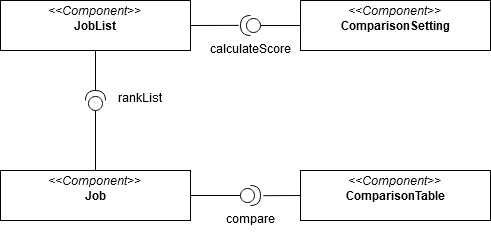

The diagram above was exported from draw.io. Its source (the exported page's mxGraphModel, read from the mxfile embedded in the PNG):
<mxGraphModel dx="1006" dy="714" grid="1" gridSize="10" guides="1" tooltips="1" connect="1" arrows="1" fold="1" page="1" pageScale="1" pageWidth="850" pageHeight="1100" background="#ffffff" math="0" shadow="0">
  <root>
    <mxCell id="0" />
    <mxCell id="1" parent="0" />
    <mxCell id="Hqm7kBB1yTOAVnn5835M-18" style="edgeStyle=none;rounded=0;orthogonalLoop=1;jettySize=auto;html=1;exitX=1;exitY=0.5;exitDx=0;exitDy=0;entryX=1.08;entryY=0.506;entryDx=0;entryDy=0;entryPerimeter=0;startArrow=none;startFill=0;endArrow=none;endFill=0;" edge="1" parent="1" source="5d2195bd80daf111-18" target="Hqm7kBB1yTOAVnn5835M-13">
      <mxGeometry relative="1" as="geometry" />
    </mxCell>
    <mxCell id="Hqm7kBB1yTOAVnn5835M-19" style="edgeStyle=none;rounded=0;orthogonalLoop=1;jettySize=auto;html=1;exitX=0.5;exitY=1;exitDx=0;exitDy=0;entryX=1;entryY=0.5;entryDx=0;entryDy=0;entryPerimeter=0;startArrow=none;startFill=0;endArrow=none;endFill=0;" edge="1" parent="1" source="5d2195bd80daf111-18" target="Hqm7kBB1yTOAVnn5835M-5">
      <mxGeometry relative="1" as="geometry" />
    </mxCell>
    <mxCell id="5d2195bd80daf111-18" value="&lt;p style=&quot;margin: 0px ; margin-top: 4px ; text-align: center&quot;&gt;&lt;i&gt;&amp;lt;&amp;lt;Component&amp;gt;&amp;gt;&lt;/i&gt;&lt;br&gt;&lt;b&gt;JobList&lt;/b&gt;&lt;/p&gt;&lt;p style=&quot;margin: 0px ; margin-top: 4px ; text-align: center&quot;&gt;&lt;b&gt;&lt;br&gt;&lt;/b&gt;&lt;/p&gt;&lt;hr size=&quot;1&quot;&gt;" style="verticalAlign=top;align=left;overflow=fill;fontSize=12;fontFamily=Helvetica;html=1;rounded=0;shadow=0;comic=0;labelBackgroundColor=none;strokeWidth=1;" parent="1" vertex="1">
      <mxGeometry width="190" height="50" as="geometry" />
    </mxCell>
    <mxCell id="Hqm7kBB1yTOAVnn5835M-7" style="edgeStyle=none;rounded=0;orthogonalLoop=1;jettySize=auto;html=1;exitX=0.5;exitY=0;exitDx=0;exitDy=0;entryX=0;entryY=0.5;entryDx=0;entryDy=0;entryPerimeter=0;startArrow=none;startFill=0;endArrow=none;endFill=0;" edge="1" parent="1" source="Hqm7kBB1yTOAVnn5835M-1" target="Hqm7kBB1yTOAVnn5835M-5">
      <mxGeometry relative="1" as="geometry" />
    </mxCell>
    <mxCell id="Hqm7kBB1yTOAVnn5835M-25" style="edgeStyle=none;rounded=0;orthogonalLoop=1;jettySize=auto;html=1;exitX=1;exitY=0.5;exitDx=0;exitDy=0;entryX=0;entryY=0.5;entryDx=0;entryDy=0;entryPerimeter=0;startArrow=none;startFill=0;endArrow=none;endFill=0;" edge="1" parent="1" source="Hqm7kBB1yTOAVnn5835M-1" target="Hqm7kBB1yTOAVnn5835M-12">
      <mxGeometry relative="1" as="geometry" />
    </mxCell>
    <mxCell id="Hqm7kBB1yTOAVnn5835M-1" value="&lt;p style=&quot;margin: 0px ; margin-top: 4px ; text-align: center&quot;&gt;&lt;i&gt;&amp;lt;&amp;lt;Component&amp;gt;&amp;gt;&lt;/i&gt;&lt;br&gt;&lt;b&gt;Job&lt;/b&gt;&lt;/p&gt;&lt;p style=&quot;margin: 0px ; margin-top: 4px ; text-align: center&quot;&gt;&lt;b&gt;&lt;br&gt;&lt;/b&gt;&lt;/p&gt;&lt;hr size=&quot;1&quot;&gt;" style="verticalAlign=top;align=left;overflow=fill;fontSize=12;fontFamily=Helvetica;html=1;rounded=0;shadow=0;comic=0;labelBackgroundColor=none;strokeWidth=1;" vertex="1" parent="1">
      <mxGeometry y="170" width="190" height="50" as="geometry" />
    </mxCell>
    <mxCell id="Hqm7kBB1yTOAVnn5835M-16" style="edgeStyle=none;rounded=0;orthogonalLoop=1;jettySize=auto;html=1;exitX=0;exitY=0.5;exitDx=0;exitDy=0;entryX=0;entryY=0.5;entryDx=0;entryDy=0;entryPerimeter=0;startArrow=none;startFill=0;endArrow=none;endFill=0;" edge="1" parent="1" source="Hqm7kBB1yTOAVnn5835M-2" target="Hqm7kBB1yTOAVnn5835M-13">
      <mxGeometry relative="1" as="geometry" />
    </mxCell>
    <mxCell id="Hqm7kBB1yTOAVnn5835M-2" value="&lt;p style=&quot;margin: 0px ; margin-top: 4px ; text-align: center&quot;&gt;&lt;i&gt;&amp;lt;&amp;lt;Component&amp;gt;&amp;gt;&lt;/i&gt;&lt;br&gt;&lt;b&gt;ComparisonSetting&lt;/b&gt;&lt;/p&gt;&lt;p style=&quot;margin: 0px ; margin-top: 4px ; text-align: center&quot;&gt;&lt;b&gt;&lt;br&gt;&lt;/b&gt;&lt;/p&gt;&lt;hr size=&quot;1&quot;&gt;" style="verticalAlign=top;align=left;overflow=fill;fontSize=12;fontFamily=Helvetica;html=1;rounded=0;shadow=0;comic=0;labelBackgroundColor=none;strokeWidth=1;" vertex="1" parent="1">
      <mxGeometry x="300" width="190" height="50" as="geometry" />
    </mxCell>
    <mxCell id="Hqm7kBB1yTOAVnn5835M-24" style="edgeStyle=none;rounded=0;orthogonalLoop=1;jettySize=auto;html=1;exitX=0;exitY=0.5;exitDx=0;exitDy=0;entryX=1.14;entryY=0.51;entryDx=0;entryDy=0;entryPerimeter=0;startArrow=none;startFill=0;endArrow=none;endFill=0;" edge="1" parent="1" source="Hqm7kBB1yTOAVnn5835M-3" target="Hqm7kBB1yTOAVnn5835M-12">
      <mxGeometry relative="1" as="geometry" />
    </mxCell>
    <mxCell id="Hqm7kBB1yTOAVnn5835M-3" value="&lt;p style=&quot;margin: 0px ; margin-top: 4px ; text-align: center&quot;&gt;&lt;i&gt;&amp;lt;&amp;lt;Component&amp;gt;&amp;gt;&lt;/i&gt;&lt;br&gt;&lt;b&gt;ComparisonTable&lt;/b&gt;&lt;/p&gt;&lt;p style=&quot;margin: 0px ; margin-top: 4px ; text-align: center&quot;&gt;&lt;b&gt;&lt;br&gt;&lt;/b&gt;&lt;/p&gt;&lt;hr size=&quot;1&quot;&gt;" style="verticalAlign=top;align=left;overflow=fill;fontSize=12;fontFamily=Helvetica;html=1;rounded=0;shadow=0;comic=0;labelBackgroundColor=none;strokeWidth=1;" vertex="1" parent="1">
      <mxGeometry x="300" y="170" width="190" height="50" as="geometry" />
    </mxCell>
    <mxCell id="Hqm7kBB1yTOAVnn5835M-5" value="" style="shape=providedRequiredInterface;html=1;verticalLabelPosition=bottom;strokeColor=#000000;rotation=-90;" vertex="1" parent="1">
      <mxGeometry x="85" y="90" width="20" height="20" as="geometry" />
    </mxCell>
    <mxCell id="Hqm7kBB1yTOAVnn5835M-8" value="rankList" style="text;align=center;fontStyle=0;verticalAlign=middle;spacingLeft=3;spacingRight=3;strokeColor=none;rotatable=0;points=[[0,0.5],[1,0.5]];portConstraint=eastwest;" vertex="1" parent="1">
      <mxGeometry x="100" y="84" width="80" height="26" as="geometry" />
    </mxCell>
    <mxCell id="Hqm7kBB1yTOAVnn5835M-12" value="" style="shape=providedRequiredInterface;html=1;verticalLabelPosition=bottom;strokeColor=#000000;rotation=0;" vertex="1" parent="1">
      <mxGeometry x="240" y="185" width="20" height="20" as="geometry" />
    </mxCell>
    <mxCell id="Hqm7kBB1yTOAVnn5835M-13" value="" style="shape=providedRequiredInterface;html=1;verticalLabelPosition=bottom;strokeColor=#000000;rotation=-180;" vertex="1" parent="1">
      <mxGeometry x="240" y="15" width="20" height="20" as="geometry" />
    </mxCell>
    <mxCell id="Hqm7kBB1yTOAVnn5835M-20" value="calculateScore" style="text;align=center;fontStyle=0;verticalAlign=middle;spacingLeft=3;spacingRight=3;strokeColor=none;rotatable=0;points=[[0,0.5],[1,0.5]];portConstraint=eastwest;" vertex="1" parent="1">
      <mxGeometry x="210" y="35" width="80" height="26" as="geometry" />
    </mxCell>
    <mxCell id="Hqm7kBB1yTOAVnn5835M-23" value="compare" style="text;align=center;fontStyle=0;verticalAlign=middle;spacingLeft=3;spacingRight=3;strokeColor=none;rotatable=0;points=[[0,0.5],[1,0.5]];portConstraint=eastwest;" vertex="1" parent="1">
      <mxGeometry x="210" y="205" width="80" height="26" as="geometry" />
    </mxCell>
  </root>
</mxGraphModel>